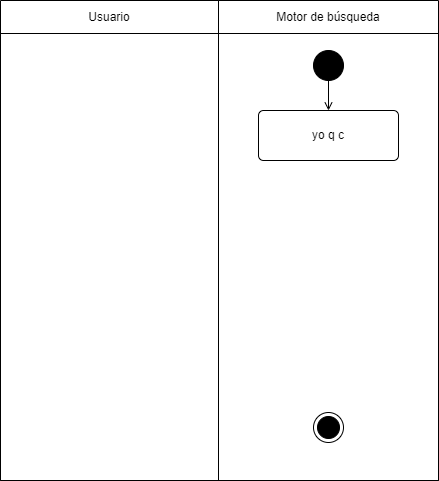

The diagram above was exported from draw.io. Its source (the exported page's mxGraphModel, read from the mxfile embedded in the PNG):
<mxGraphModel dx="1065" dy="801" grid="1" gridSize="10" guides="1" tooltips="1" connect="1" arrows="1" fold="1" page="1" pageScale="1" pageWidth="827" pageHeight="1169" math="0" shadow="0">
  <root>
    <mxCell id="0" />
    <mxCell id="1" parent="0" />
    <mxCell id="2" value="" style="shape=table;html=1;whiteSpace=wrap;startSize=0;container=1;collapsible=0;childLayout=tableLayout;fillColor=none;swimlaneFillColor=#ffffff;strokeColor=none;" vertex="1" parent="1">
      <mxGeometry x="252" y="150" width="438" height="480" as="geometry" />
    </mxCell>
    <mxCell id="3" value="" style="shape=partialRectangle;html=1;whiteSpace=wrap;collapsible=0;dropTarget=0;pointerEvents=0;fillColor=none;top=0;left=0;bottom=0;right=0;points=[[0,0.5],[1,0.5]];portConstraint=eastwest;strokeColor=none;" vertex="1" parent="2">
      <mxGeometry width="438" height="33" as="geometry" />
    </mxCell>
    <mxCell id="4" value="Usuario" style="shape=partialRectangle;html=1;whiteSpace=wrap;connectable=0;fillColor=none;top=1;left=1;bottom=1;right=1;overflow=hidden;" vertex="1" parent="3">
      <mxGeometry width="218" height="33" as="geometry">
        <mxRectangle width="218" height="33" as="alternateBounds" />
      </mxGeometry>
    </mxCell>
    <mxCell id="5" value="Motor de búsqueda" style="shape=partialRectangle;html=1;whiteSpace=wrap;connectable=0;fillColor=none;top=1;left=1;bottom=1;right=1;overflow=hidden;" vertex="1" parent="3">
      <mxGeometry x="218" width="220" height="33" as="geometry">
        <mxRectangle width="220" height="33" as="alternateBounds" />
      </mxGeometry>
    </mxCell>
    <mxCell id="6" value="" style="shape=partialRectangle;html=1;whiteSpace=wrap;collapsible=0;dropTarget=0;pointerEvents=0;fillColor=none;top=1;left=1;bottom=1;right=1;points=[[0,0.5],[1,0.5]];portConstraint=eastwest;" vertex="1" parent="2">
      <mxGeometry y="33" width="438" height="447" as="geometry" />
    </mxCell>
    <mxCell id="7" value="" style="shape=partialRectangle;html=1;whiteSpace=wrap;connectable=0;fillColor=none;top=1;left=1;bottom=1;right=1;overflow=hidden;" vertex="1" parent="6">
      <mxGeometry width="218" height="447" as="geometry">
        <mxRectangle width="218" height="447" as="alternateBounds" />
      </mxGeometry>
    </mxCell>
    <mxCell id="8" value="" style="shape=partialRectangle;html=1;whiteSpace=wrap;connectable=0;fillColor=none;top=1;left=1;bottom=1;right=1;overflow=hidden;" vertex="1" parent="6">
      <mxGeometry x="218" width="220" height="447" as="geometry">
        <mxRectangle width="220" height="447" as="alternateBounds" />
      </mxGeometry>
    </mxCell>
    <mxCell id="9" value="yo q c" style="html=1;align=center;verticalAlign=middle;rounded=1;absoluteArcSize=1;arcSize=10;dashed=0;whiteSpace=wrap;" vertex="1" parent="1">
      <mxGeometry x="510" y="260" width="140" height="50" as="geometry" />
    </mxCell>
    <mxCell id="10" style="edgeStyle=none;html=1;exitX=0.5;exitY=1;exitDx=0;exitDy=0;entryX=0.5;entryY=0;entryDx=0;entryDy=0;endArrow=open;endFill=0;" edge="1" parent="1" source="11" target="9">
      <mxGeometry relative="1" as="geometry" />
    </mxCell>
    <mxCell id="11" value="" style="ellipse;fillColor=strokeColor;html=1;" vertex="1" parent="1">
      <mxGeometry x="565" y="200" width="30" height="30" as="geometry" />
    </mxCell>
    <mxCell id="12" value="" style="ellipse;html=1;shape=endState;fillColor=strokeColor;fontFamily=Helvetica;fontSize=11;fontColor=default;labelBackgroundColor=default;" vertex="1" parent="1">
      <mxGeometry x="565" y="562" width="30" height="30" as="geometry" />
    </mxCell>
  </root>
</mxGraphModel>